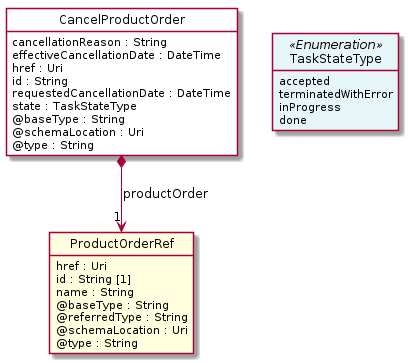

The diagram above was rendered by PlantUML. Its source (embedded in the PNG):
@startuml
hide circle
hide methods
hide stereotype
show <<Enumeration>> stereotype
skinparam class {
   BackgroundColor<<Enumeration>> #E6F5F7
   BackgroundColor<<Ref>> #FFFFE0
   BackgroundColor<<Pivot>> #FFFFFFF
   BackgroundColor<<SimpleType>> #E2F0DA
   BackgroundColor #FCF2E3
}

class CancelProductOrder <<Pivot>> {
    cancellationReason : String
    effectiveCancellationDate : DateTime
    href : Uri
    id : String
    requestedCancellationDate : DateTime
    state : TaskStateType
    @baseType : String
    @schemaLocation : Uri
    @type : String
}

class ProductOrderRef  <<Ref>> {
    href : Uri
    id : String [1]
    name : String
    @baseType : String
    @referredType : String
    @schemaLocation : Uri
    @type : String
}

class TaskStateType <<Enumeration>> {
    accepted
    terminatedWithError
    inProgress
    done
}

CancelProductOrder -right[hidden]-> TaskStateType

CancelProductOrder *-->  "1" ProductOrderRef : productOrder

@enduml